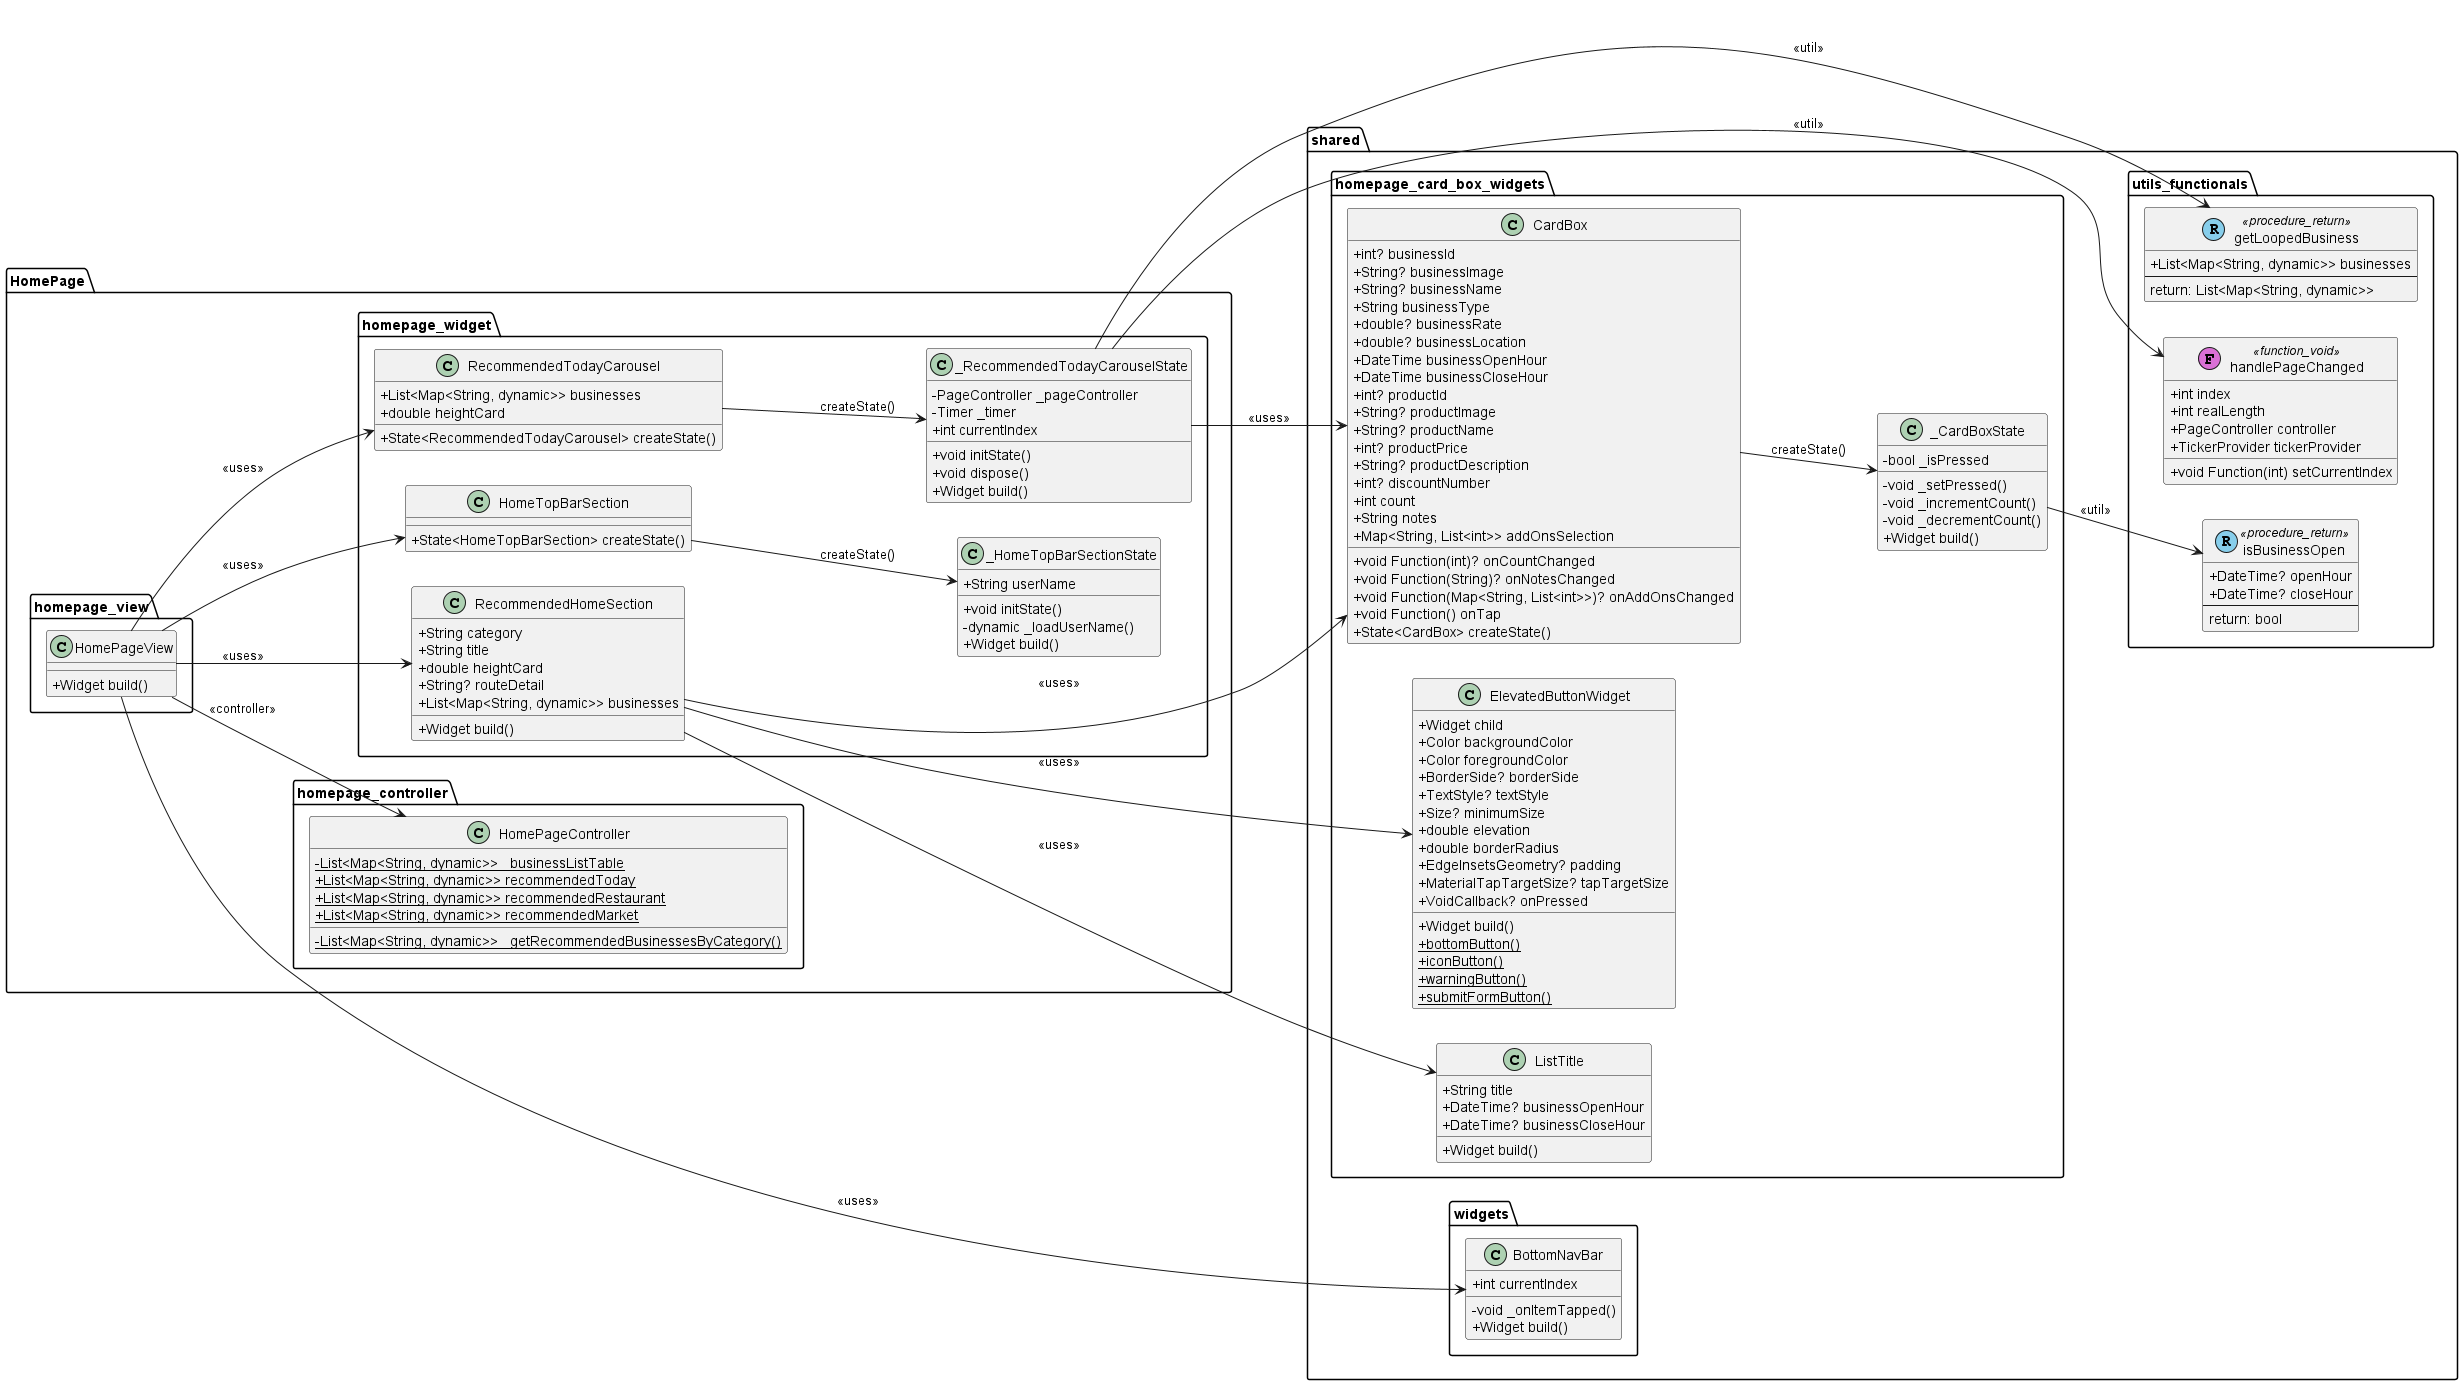

The diagram above was rendered by PlantUML. Its source (embedded in the PNG):
@startuml
set namespaceSeparator ::
left to right direction
skinparam classAttributeIconSize 0

' ================== CONTROLLER ==================
package "HomePage::homepage_controller" {
  class HomePageController {
    {static} -List<Map<String, dynamic>> _businessListTable
    {static} +List<Map<String, dynamic>> recommendedToday
    {static} +List<Map<String, dynamic>> recommendedRestaurant
    {static} +List<Map<String, dynamic>> recommendedMarket
    {static} -List<Map<String, dynamic>> _getRecommendedBusinessesByCategory()
  }
}

' ================== VIEW ==================
package "HomePage::homepage_view" {
  class HomePageView {
    +Widget build()
  }
}

' ================== HOMEPAGE WIDGETS ==================
package "HomePage::homepage_widget" {
  class HomeTopBarSection {
    +State<HomeTopBarSection> createState()
  }

  class _HomeTopBarSectionState {
    +String userName
    +void initState()
    -dynamic _loadUserName()
    +Widget build()
  }

  class RecommendedTodayCarousel {
    +List<Map<String, dynamic>> businesses
    +double heightCard
    +State<RecommendedTodayCarousel> createState()
  }

  class _RecommendedTodayCarouselState {
    -PageController _pageController
    -Timer _timer
    +int currentIndex
    +void initState()
    +void dispose()
    +Widget build()
  }

  class RecommendedHomeSection {
    +String category
    +String title
    +double heightCard
    +String? routeDetail
    +List<Map<String, dynamic>> businesses
    +Widget build()
  }
}

' ================== SHARED FUNCTION ==================
package "shared::utils_functionals" {
  class isBusinessOpen << (R,skyblue) procedure_return >> {
    +DateTime? openHour
    +DateTime? closeHour
    --
    return: bool
  }

  class getLoopedBusiness << (R,skyblue) procedure_return >> {
    +List<Map<String, dynamic>> businesses
    --
    return: List<Map<String, dynamic>>
  }

  class handlePageChanged << (F,orchid) function_void >> {
    +int index
    +int realLength
    +PageController controller
    +void Function(int) setCurrentIndex
    +TickerProvider tickerProvider
  }
}

' ================== SHARED WIDGETS ==================
package "shared::homepage_card_box_widgets" {
  class ListTitle {
    +String title
    +DateTime? businessOpenHour
    +DateTime? businessCloseHour
    +Widget build()
  }

  class ElevatedButtonWidget {
    +Widget child
    +Color backgroundColor
    +Color foregroundColor
    +BorderSide? borderSide
    +TextStyle? textStyle
    +Size? minimumSize
    +double elevation
    +double borderRadius
    +EdgeInsetsGeometry? padding
    +MaterialTapTargetSize? tapTargetSize
    +VoidCallback? onPressed
    +Widget build()
    {static} +bottomButton()
    {static} +iconButton()
    {static} +warningButton()
    {static} +submitFormButton()
  }

  class CardBox {
    +int? businessId
    +String? businessImage
    +String? businessName
    +String businessType
    +double? businessRate
    +double? businessLocation
    +DateTime businessOpenHour
    +DateTime businessCloseHour
    +int? productId
    +String? productImage
    +String? productName
    +int? productPrice
    +String? productDescription
    +int? discountNumber
    +int count
    +String notes
    +Map<String, List<int>> addOnsSelection
    +void Function(int)? onCountChanged
    +void Function(String)? onNotesChanged
    +void Function(Map<String, List<int>>)? onAddOnsChanged
    +void Function() onTap
    +State<CardBox> createState()
  }

  class _CardBoxState {
    -bool _isPressed
    -void _setPressed()
    -void _incrementCount()
    -void _decrementCount()
    +Widget build()
  }
}

package "shared::widgets" {
  class BottomNavBar {
    +int currentIndex
    -void _onItemTapped()
    +Widget build()
  }
}

' ================== RELATIONSHIPS ==================
HomePageView --> HomePageController : <<controller>>

HomePageView --> HomeTopBarSection : <<uses>>
HomeTopBarSection --> _HomeTopBarSectionState : createState()

HomePageView --> RecommendedTodayCarousel : <<uses>>
RecommendedTodayCarousel --> _RecommendedTodayCarouselState : createState()
_RecommendedTodayCarouselState --> CardBox : <<uses>>
_RecommendedTodayCarouselState --> getLoopedBusiness : <<util>>
_RecommendedTodayCarouselState --> handlePageChanged : <<util>>

HomePageView --> RecommendedHomeSection : <<uses>>
RecommendedHomeSection --> ListTitle : <<uses>>
RecommendedHomeSection --> ElevatedButtonWidget : <<uses>>
RecommendedHomeSection --> CardBox : <<uses>>
CardBox --> _CardBoxState : createState()
_CardBoxState --> isBusinessOpen : <<util>>

HomePageView --> BottomNavBar : <<uses>>

@enduml